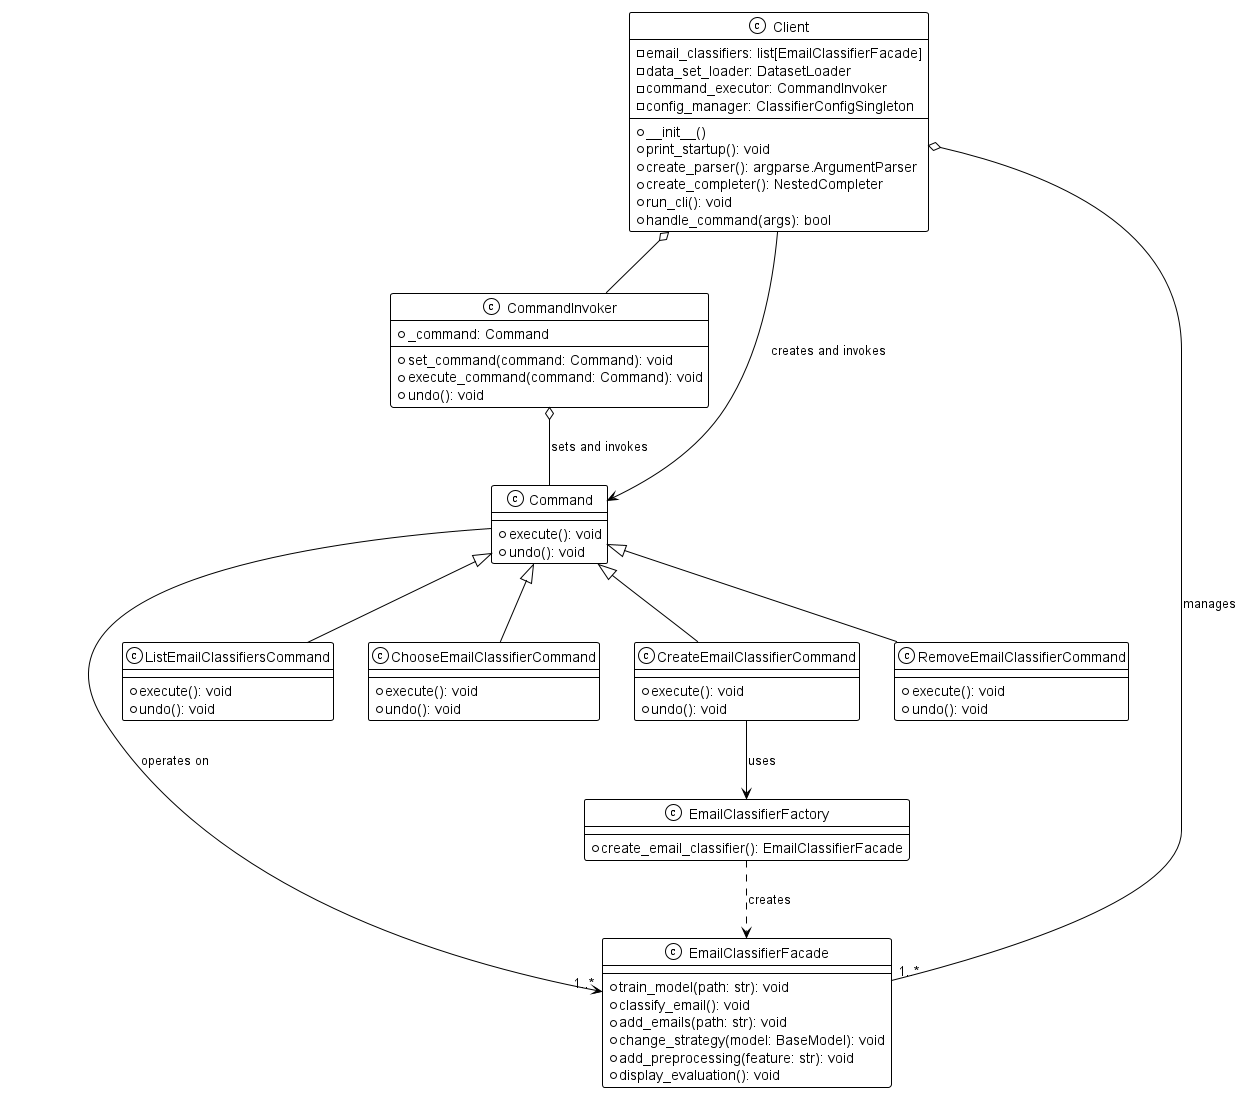

The diagram above was rendered by PlantUML. Its source (embedded in the PNG):
@startuml
!theme mono

class Client  {
    - email_classifiers: list[EmailClassifierFacade]
    - data_set_loader: DatasetLoader
    - command_executor: CommandInvoker
    + __init__()
    + print_startup(): void
    + create_parser(): argparse.ArgumentParser
    + create_completer(): NestedCompleter
    + run_cli(): void
    + handle_command(args): bool
    - config_manager: ClassifierConfigSingleton
}

class CommandInvoker {
    + _command: Command
    + set_command(command: Command): void
    + execute_command(command: Command): void
    + undo(): void
}

class Command {
    + execute(): void
    + undo(): void
}

class EmailClassifierFactory {
    + create_email_classifier(): EmailClassifierFacade
}

class EmailClassifierFacade {
    + train_model(path: str): void
    + classify_email(): void
    + add_emails(path: str): void
    + change_strategy(model: BaseModel): void
    + add_preprocessing(feature: str): void
    + display_evaluation(): void
}

class ListEmailClassifiersCommand {
    + execute(): void
    + undo(): void
}

class ChooseEmailClassifierCommand {
    + execute(): void
    + undo(): void
}

class CreateEmailClassifierCommand {
    + execute(): void
    + undo(): void
}

class RemoveEmailClassifierCommand {
    + execute(): void
    + undo(): void
}

Client o-- "1..*" EmailClassifierFacade : manages
Client o-- CommandInvoker
CommandInvoker o-- Command : sets and invokes

Command <|-- ListEmailClassifiersCommand
Command <|-- ChooseEmailClassifierCommand
Command <|-- CreateEmailClassifierCommand
Command <|-- RemoveEmailClassifierCommand

Client --> Command: creates and invokes
Command --> "1..*" EmailClassifierFacade : operates on

CreateEmailClassifierCommand --> EmailClassifierFactory : uses
EmailClassifierFactory ..> EmailClassifierFacade : creates

@enduml